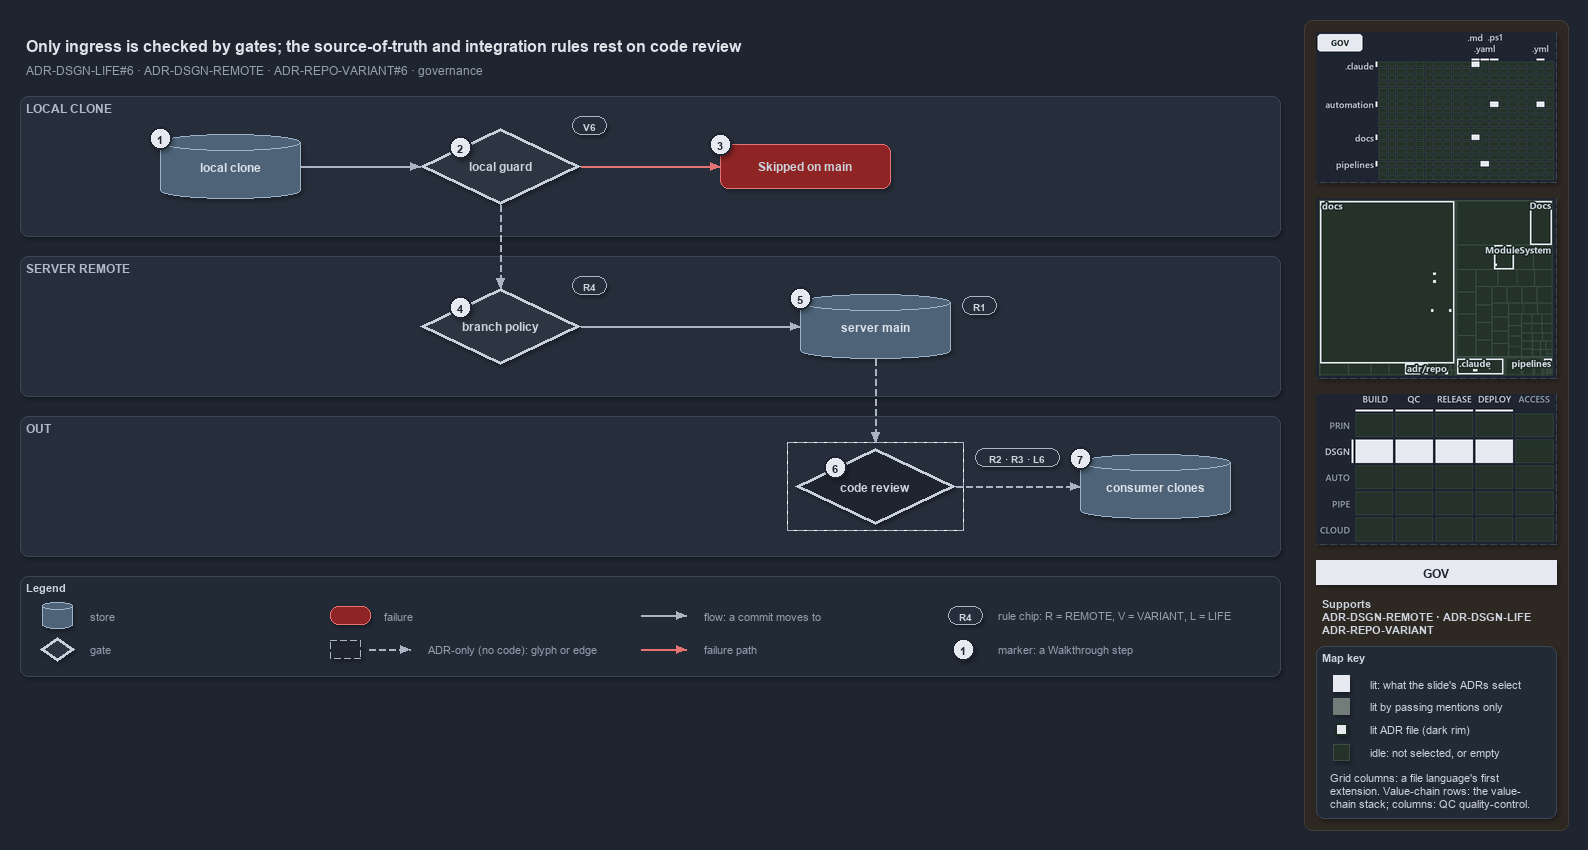

The diagram above was exported from draw.io. Its source (the exported page's mxGraphModel, read from the mxfile embedded in the PNG):
<mxGraphModel dx="1024" dy="768" grid="0" gridSize="10" guides="1" tooltips="1" connect="1" arrows="1" fold="1" page="1" pageScale="1" pageWidth="1572" pageHeight="680" background="#1E2430" math="0" shadow="1">
  <root>
    <mxCell id="0" />
    <mxCell id="1" parent="0" />
    <mxCell id="sidebar-bg" value="" style="rounded=1;arcSize=2;html=1;fillColor=#2E2823;strokeColor=#453C33;shadow=0;" vertex="1" parent="1">
      <mxGeometry x="1304" y="4" width="264" height="810" as="geometry" />
    </mxCell>
    <mxCell id="title" value="Only ingress is checked by gates; the source-of-truth and integration rules rest on code review" style="text;html=1;align=left;verticalAlign=middle;fontSize=16;fontStyle=1;fontColor=#DDE2E9;" vertex="1" parent="1">
      <mxGeometry x="20" y="14" width="1260" height="30" as="geometry" />
    </mxCell>
    <mxCell id="subtitle" value="ADR-DSGN-LIFE#6 &amp;#183; ADR-DSGN-REMOTE &amp;#183; ADR-REPO-VARIANT#6 &amp;#183; governance" style="text;html=1;align=left;verticalAlign=middle;fontSize=12;fontColor=#949FAE;" vertex="1" parent="1">
      <mxGeometry x="20" y="44" width="1240" height="20" as="geometry" />
    </mxCell>
    <mxCell id="band-local" value="LOCAL CLONE" style="rounded=1;html=1;arcSize=3;fillColor=#262E3B;strokeColor=#3A4555;verticalAlign=top;align=left;spacingLeft=8;fontStyle=1;fontSize=12;fontColor=#B0BAC7;" vertex="1" parent="1">
      <mxGeometry x="20" y="80" width="1260" height="140" as="geometry" />
    </mxCell>
    <mxCell id="band-server" value="SERVER REMOTE" style="rounded=1;html=1;arcSize=3;fillColor=#262E3B;strokeColor=#3A4555;verticalAlign=top;align=left;spacingLeft=8;fontStyle=1;fontSize=12;fontColor=#B0BAC7;" vertex="1" parent="1">
      <mxGeometry x="20" y="240" width="1260" height="140" as="geometry" />
    </mxCell>
    <mxCell id="band-out" value="OUT" style="rounded=1;html=1;arcSize=3;fillColor=#262E3B;strokeColor=#3A4555;verticalAlign=top;align=left;spacingLeft=8;fontStyle=1;fontSize=12;fontColor=#B0BAC7;" vertex="1" parent="1">
      <mxGeometry x="20" y="400" width="1260" height="140" as="geometry" />
    </mxCell>
    <mxCell id="clone" value="&lt;b&gt;local clone&lt;/b&gt;" style="shape=cylinder3;boundedLbl=1;backgroundOutline=1;size=8;whiteSpace=wrap;html=1;fillColor=#4E6378;strokeColor=#9FB3C8;fontSize=12;fontColor=#DDE2E9;" vertex="1" parent="1">
      <mxGeometry x="160" y="118" width="140" height="64" as="geometry" />
    </mxCell>
    <mxCell id="guard" value="&lt;b&gt;local guard&lt;/b&gt;" style="rhombus;whiteSpace=wrap;html=1;fillColor=#2C3542;strokeColor=#C7D0DB;strokeWidth=3;fontSize=12;fontColor=#CDD3DC;" vertex="1" parent="1">
      <mxGeometry x="420" y="112" width="160" height="76" as="geometry" />
    </mxCell>
    <mxCell id="skipped" value="&lt;b&gt;Skipped on main&lt;/b&gt;" style="rounded=1;whiteSpace=wrap;html=1;arcSize=20;fillColor=#8E2424;strokeColor=#E57373;fontSize=12;" vertex="1" parent="1">
      <mxGeometry x="720" y="128" width="170" height="44" as="geometry" />
    </mxCell>
    <mxCell id="policy" value="&lt;b&gt;branch policy&lt;/b&gt;" style="rhombus;whiteSpace=wrap;html=1;fillColor=#2C3542;strokeColor=#C7D0DB;strokeWidth=3;fontSize=12;fontColor=#CDD3DC;" vertex="1" parent="1">
      <mxGeometry x="420" y="272" width="160" height="76" as="geometry" />
    </mxCell>
    <mxCell id="main" value="&lt;b&gt;server main&lt;/b&gt;" style="shape=cylinder3;boundedLbl=1;backgroundOutline=1;size=8;whiteSpace=wrap;html=1;fillColor=#4E6378;strokeColor=#9FB3C8;fontSize=12;fontColor=#DDE2E9;" vertex="1" parent="1">
      <mxGeometry x="800" y="278" width="150" height="64" as="geometry" />
    </mxCell>
    <mxCell id="review" value="&lt;b&gt;code review&lt;/b&gt;" style="rhombus;whiteSpace=wrap;html=1;fillColor=#1E2430;strokeColor=#C7D0DB;strokeWidth=3;dashed=1;fontSize=12;fontColor=#CDD3DC;" vertex="1" parent="1">
      <mxGeometry x="795" y="432" width="160" height="76" as="geometry" />
    </mxCell>
    <mxCell id="frame-review" value="" style="rounded=0;html=1;fillColor=none;strokeColor=#AAB4C3;dashed=1;" vertex="1" parent="1">
      <mxGeometry x="787" y="426" width="176" height="88" as="geometry" />
    </mxCell>
    <mxCell id="consumers" value="&lt;b&gt;consumer clones&lt;/b&gt;" style="shape=cylinder3;boundedLbl=1;backgroundOutline=1;size=8;whiteSpace=wrap;html=1;fillColor=#4E6378;strokeColor=#9FB3C8;fontSize=12;fontColor=#DDE2E9;" vertex="1" parent="1">
      <mxGeometry x="1080" y="438" width="150" height="64" as="geometry" />
    </mxCell>
    <mxCell id="chip-guard" value="V6" style="rounded=1;arcSize=50;whiteSpace=wrap;html=1;fillColor=#262E3B;strokeColor=#AAB4C3;fontColor=#CDD3DC;fontStyle=1;fontSize=10.5;" vertex="1" parent="1">
      <mxGeometry x="572" y="100" width="34" height="18" as="geometry" />
    </mxCell>
    <mxCell id="chip-policy" value="R4" style="rounded=1;arcSize=50;whiteSpace=wrap;html=1;fillColor=#262E3B;strokeColor=#AAB4C3;fontColor=#CDD3DC;fontStyle=1;fontSize=10.5;" vertex="1" parent="1">
      <mxGeometry x="572" y="260" width="34" height="18" as="geometry" />
    </mxCell>
    <mxCell id="chip-main" value="R1" style="rounded=1;arcSize=50;whiteSpace=wrap;html=1;fillColor=#262E3B;strokeColor=#AAB4C3;fontColor=#CDD3DC;fontStyle=1;fontSize=10.5;" vertex="1" parent="1">
      <mxGeometry x="962" y="280" width="34" height="18" as="geometry" />
    </mxCell>
    <mxCell id="chip-review" value="R2 &amp;#183; R3 &amp;#183; L6" style="rounded=1;arcSize=50;whiteSpace=wrap;html=1;fillColor=#262E3B;strokeColor=#AAB4C3;fontColor=#CDD3DC;fontStyle=1;fontSize=10.5;" vertex="1" parent="1">
      <mxGeometry x="975" y="432" width="84" height="18" as="geometry" />
    </mxCell>
    <mxCell id="p-edge-clone-guard-a" value="" style="text;html=1;strokeColor=none;fillColor=none;" vertex="1" parent="1">
      <mxGeometry x="300" y="150" width="1" height="1" as="geometry" />
    </mxCell>
    <mxCell id="p-edge-clone-guard-b" value="" style="text;html=1;strokeColor=none;fillColor=none;" vertex="1" parent="1">
      <mxGeometry x="420" y="150" width="1" height="1" as="geometry" />
    </mxCell>
    <mxCell id="edge-clone-guard" value="" style="edgeStyle=orthogonalEdgeStyle;rounded=1;html=1;fontSize=10;endArrow=block;strokeColor=#AAB4C3;fontColor=#CDD3DC;shadow=0;" edge="1" parent="1" source="p-edge-clone-guard-a" target="p-edge-clone-guard-b">
      <mxGeometry relative="1" as="geometry" />
    </mxCell>
    <mxCell id="p-edge-guard-skipped-a" value="" style="text;html=1;strokeColor=none;fillColor=none;" vertex="1" parent="1">
      <mxGeometry x="580" y="150" width="1" height="1" as="geometry" />
    </mxCell>
    <mxCell id="p-edge-guard-skipped-b" value="" style="text;html=1;strokeColor=none;fillColor=none;" vertex="1" parent="1">
      <mxGeometry x="720" y="150" width="1" height="1" as="geometry" />
    </mxCell>
    <mxCell id="edge-guard-skipped" value="" style="edgeStyle=orthogonalEdgeStyle;rounded=1;html=1;fontSize=10;endArrow=block;strokeColor=#E57373;fontColor=#CDD3DC;shadow=0;" edge="1" parent="1" source="p-edge-guard-skipped-a" target="p-edge-guard-skipped-b">
      <mxGeometry relative="1" as="geometry" />
    </mxCell>
    <mxCell id="p-edge-guard-policy-a" value="" style="text;html=1;strokeColor=none;fillColor=none;" vertex="1" parent="1">
      <mxGeometry x="500" y="188" width="1" height="1" as="geometry" />
    </mxCell>
    <mxCell id="p-edge-guard-policy-b" value="" style="text;html=1;strokeColor=none;fillColor=none;" vertex="1" parent="1">
      <mxGeometry x="500" y="272" width="1" height="1" as="geometry" />
    </mxCell>
    <mxCell id="edge-guard-policy" value="" style="edgeStyle=orthogonalEdgeStyle;rounded=1;html=1;fontSize=10;endArrow=block;strokeColor=#AAB4C3;dashed=1;fontColor=#CDD3DC;shadow=0;" edge="1" parent="1" source="p-edge-guard-policy-a" target="p-edge-guard-policy-b">
      <mxGeometry relative="1" as="geometry" />
    </mxCell>
    <mxCell id="p-edge-policy-main-a" value="" style="text;html=1;strokeColor=none;fillColor=none;" vertex="1" parent="1">
      <mxGeometry x="580" y="310" width="1" height="1" as="geometry" />
    </mxCell>
    <mxCell id="p-edge-policy-main-b" value="" style="text;html=1;strokeColor=none;fillColor=none;" vertex="1" parent="1">
      <mxGeometry x="800" y="310" width="1" height="1" as="geometry" />
    </mxCell>
    <mxCell id="edge-policy-main" value="" style="edgeStyle=orthogonalEdgeStyle;rounded=1;html=1;fontSize=10;endArrow=block;strokeColor=#AAB4C3;fontColor=#CDD3DC;shadow=0;" edge="1" parent="1" source="p-edge-policy-main-a" target="p-edge-policy-main-b">
      <mxGeometry relative="1" as="geometry" />
    </mxCell>
    <mxCell id="p-edge-main-review-a" value="" style="text;html=1;strokeColor=none;fillColor=none;" vertex="1" parent="1">
      <mxGeometry x="875" y="342" width="1" height="1" as="geometry" />
    </mxCell>
    <mxCell id="p-edge-main-review-b" value="" style="text;html=1;strokeColor=none;fillColor=none;" vertex="1" parent="1">
      <mxGeometry x="875" y="426" width="1" height="1" as="geometry" />
    </mxCell>
    <mxCell id="edge-main-review" value="" style="edgeStyle=orthogonalEdgeStyle;rounded=1;html=1;fontSize=10;endArrow=block;strokeColor=#AAB4C3;dashed=1;fontColor=#CDD3DC;shadow=0;" edge="1" parent="1" source="p-edge-main-review-a" target="p-edge-main-review-b">
      <mxGeometry relative="1" as="geometry" />
    </mxCell>
    <mxCell id="p-edge-review-consumers-a" value="" style="text;html=1;strokeColor=none;fillColor=none;" vertex="1" parent="1">
      <mxGeometry x="955" y="470" width="1" height="1" as="geometry" />
    </mxCell>
    <mxCell id="p-edge-review-consumers-b" value="" style="text;html=1;strokeColor=none;fillColor=none;" vertex="1" parent="1">
      <mxGeometry x="1080" y="470" width="1" height="1" as="geometry" />
    </mxCell>
    <mxCell id="edge-review-consumers" value="" style="edgeStyle=orthogonalEdgeStyle;rounded=1;html=1;fontSize=10;endArrow=block;strokeColor=#AAB4C3;dashed=1;fontColor=#CDD3DC;shadow=0;" edge="1" parent="1" source="p-edge-review-consumers-a" target="p-edge-review-consumers-b">
      <mxGeometry relative="1" as="geometry" />
    </mxCell>
    <mxCell id="mark-1" value="1" style="ellipse;html=1;fillColor=#E6EAF0;strokeColor=#1E2430;strokeWidth=2;fontColor=#1E2430;fontStyle=1;fontSize=11;" vertex="1" parent="1">
      <mxGeometry x="149" y="111" width="22" height="22" as="geometry" />
    </mxCell>
    <mxCell id="mark-2" value="2" style="ellipse;html=1;fillColor=#E6EAF0;strokeColor=#1E2430;strokeWidth=2;fontColor=#1E2430;fontStyle=1;fontSize=11;" vertex="1" parent="1">
      <mxGeometry x="449.0" y="120.0" width="22" height="22" as="geometry" />
    </mxCell>
    <mxCell id="mark-3" value="3" style="ellipse;html=1;fillColor=#E6EAF0;strokeColor=#1E2430;strokeWidth=2;fontColor=#1E2430;fontStyle=1;fontSize=11;" vertex="1" parent="1">
      <mxGeometry x="709" y="117" width="22" height="22" as="geometry" />
    </mxCell>
    <mxCell id="mark-4" value="4" style="ellipse;html=1;fillColor=#E6EAF0;strokeColor=#1E2430;strokeWidth=2;fontColor=#1E2430;fontStyle=1;fontSize=11;" vertex="1" parent="1">
      <mxGeometry x="449.0" y="280.0" width="22" height="22" as="geometry" />
    </mxCell>
    <mxCell id="mark-5" value="5" style="ellipse;html=1;fillColor=#E6EAF0;strokeColor=#1E2430;strokeWidth=2;fontColor=#1E2430;fontStyle=1;fontSize=11;" vertex="1" parent="1">
      <mxGeometry x="789" y="271" width="22" height="22" as="geometry" />
    </mxCell>
    <mxCell id="mark-6" value="6" style="ellipse;html=1;fillColor=#E6EAF0;strokeColor=#1E2430;strokeWidth=2;fontColor=#1E2430;fontStyle=1;fontSize=11;" vertex="1" parent="1">
      <mxGeometry x="824.0" y="440.0" width="22" height="22" as="geometry" />
    </mxCell>
    <mxCell id="mark-7" value="7" style="ellipse;html=1;fillColor=#E6EAF0;strokeColor=#1E2430;strokeWidth=2;fontColor=#1E2430;fontStyle=1;fontSize=11;" vertex="1" parent="1">
      <mxGeometry x="1069" y="431" width="22" height="22" as="geometry" />
    </mxCell>
    <mxCell id="legend" value="&lt;b&gt;Legend&lt;/b&gt;" style="rounded=1;whiteSpace=wrap;html=1;arcSize=6;fillColor=#222A36;strokeColor=#3A4555;align=left;verticalAlign=top;spacing=8;fontSize=11;fontColor=#CDD3DC;" vertex="1" parent="1">
      <mxGeometry x="20" y="560" width="1260" height="100" as="geometry" />
    </mxCell>
    <mxCell id="legend-0" value="" style="shape=cylinder3;boundedLbl=1;backgroundOutline=1;size=8;whiteSpace=wrap;html=1;fillColor=#4E6378;strokeColor=#9FB3C8;fontSize=12;fontColor=#DDE2E9;" vertex="1" parent="1">
      <mxGeometry x="42" y="586" width="30" height="26" as="geometry" />
    </mxCell>
    <mxCell id="legend-0-text" value="store" style="text;html=1;align=left;verticalAlign=middle;fontSize=11;fontColor=#949FAE;" vertex="1" parent="1">
      <mxGeometry x="84" y="589" width="260" height="20" as="geometry" />
    </mxCell>
    <mxCell id="legend-1" value="" style="rhombus;whiteSpace=wrap;html=1;fillColor=#2C3542;strokeColor=#C7D0DB;strokeWidth=3;fontSize=12;fontColor=#CDD3DC;" vertex="1" parent="1">
      <mxGeometry x="40" y="621" width="34" height="24" as="geometry" />
    </mxCell>
    <mxCell id="legend-1-text" value="gate" style="text;html=1;align=left;verticalAlign=middle;fontSize=11;fontColor=#949FAE;" vertex="1" parent="1">
      <mxGeometry x="84" y="623" width="260" height="20" as="geometry" />
    </mxCell>
    <mxCell id="legend-2" value="" style="rounded=1;whiteSpace=wrap;html=1;arcSize=20;fillColor=#8E2424;strokeColor=#E57373;fontSize=12;" vertex="1" parent="1">
      <mxGeometry x="330" y="590" width="40" height="18" as="geometry" />
    </mxCell>
    <mxCell id="legend-2-text" value="failure" style="text;html=1;align=left;verticalAlign=middle;fontSize=11;fontColor=#949FAE;" vertex="1" parent="1">
      <mxGeometry x="378" y="589" width="260" height="20" as="geometry" />
    </mxCell>
    <mxCell id="legend-3" value="" style="rounded=0;html=1;fillColor=#1E2430;strokeColor=#AAB4C3;dashed=1;" vertex="1" parent="1">
      <mxGeometry x="330" y="624" width="30" height="18" as="geometry" />
    </mxCell>
    <mxCell id="p-legend-3e-a" value="" style="text;html=1;strokeColor=none;fillColor=none;" vertex="1" parent="1">
      <mxGeometry x="368" y="633" width="1" height="1" as="geometry" />
    </mxCell>
    <mxCell id="p-legend-3e-b" value="" style="text;html=1;strokeColor=none;fillColor=none;" vertex="1" parent="1">
      <mxGeometry x="410" y="633" width="1" height="1" as="geometry" />
    </mxCell>
    <mxCell id="legend-3e" value="" style="edgeStyle=orthogonalEdgeStyle;rounded=1;html=1;fontSize=10;endArrow=block;strokeColor=#AAB4C3;dashed=1;fontColor=#CDD3DC;shadow=0;" edge="1" parent="1" source="p-legend-3e-a" target="p-legend-3e-b">
      <mxGeometry relative="1" as="geometry" />
    </mxCell>
    <mxCell id="legend-3-text" value="ADR-only (no code): glyph or edge" style="text;html=1;align=left;verticalAlign=middle;fontSize=11;fontColor=#949FAE;" vertex="1" parent="1">
      <mxGeometry x="422" y="623" width="260" height="20" as="geometry" />
    </mxCell>
    <mxCell id="p-legend-4-a" value="" style="text;html=1;strokeColor=none;fillColor=none;" vertex="1" parent="1">
      <mxGeometry x="640" y="599" width="1" height="1" as="geometry" />
    </mxCell>
    <mxCell id="p-legend-4-b" value="" style="text;html=1;strokeColor=none;fillColor=none;" vertex="1" parent="1">
      <mxGeometry x="686" y="599" width="1" height="1" as="geometry" />
    </mxCell>
    <mxCell id="legend-4" value="" style="edgeStyle=orthogonalEdgeStyle;rounded=1;html=1;fontSize=10;endArrow=block;strokeColor=#AAB4C3;fontColor=#CDD3DC;shadow=0;" edge="1" parent="1" source="p-legend-4-a" target="p-legend-4-b">
      <mxGeometry relative="1" as="geometry" />
    </mxCell>
    <mxCell id="legend-4-text" value="flow: a commit moves to" style="text;html=1;align=left;verticalAlign=middle;fontSize=11;fontColor=#949FAE;" vertex="1" parent="1">
      <mxGeometry x="698" y="589" width="260" height="20" as="geometry" />
    </mxCell>
    <mxCell id="p-legend-5-a" value="" style="text;html=1;strokeColor=none;fillColor=none;" vertex="1" parent="1">
      <mxGeometry x="640" y="633" width="1" height="1" as="geometry" />
    </mxCell>
    <mxCell id="p-legend-5-b" value="" style="text;html=1;strokeColor=none;fillColor=none;" vertex="1" parent="1">
      <mxGeometry x="686" y="633" width="1" height="1" as="geometry" />
    </mxCell>
    <mxCell id="legend-5" value="" style="edgeStyle=orthogonalEdgeStyle;rounded=1;html=1;fontSize=10;endArrow=block;strokeColor=#E57373;fontColor=#CDD3DC;shadow=0;" edge="1" parent="1" source="p-legend-5-a" target="p-legend-5-b">
      <mxGeometry relative="1" as="geometry" />
    </mxCell>
    <mxCell id="legend-5-text" value="failure path" style="text;html=1;align=left;verticalAlign=middle;fontSize=11;fontColor=#949FAE;" vertex="1" parent="1">
      <mxGeometry x="698" y="623" width="260" height="20" as="geometry" />
    </mxCell>
    <mxCell id="legend-6" value="R4" style="rounded=1;arcSize=50;whiteSpace=wrap;html=1;fillColor=#262E3B;strokeColor=#AAB4C3;fontColor=#CDD3DC;fontStyle=1;fontSize=10.5;" vertex="1" parent="1">
      <mxGeometry x="948" y="590" width="34" height="18" as="geometry" />
    </mxCell>
    <mxCell id="legend-6-text" value="rule chip: R = REMOTE, V = VARIANT, L = LIFE" style="text;html=1;align=left;verticalAlign=middle;fontSize=11;fontColor=#949FAE;" vertex="1" parent="1">
      <mxGeometry x="992" y="589" width="260" height="20" as="geometry" />
    </mxCell>
    <mxCell id="legend-7" value="1" style="ellipse;html=1;fillColor=#E6EAF0;strokeColor=#1E2430;strokeWidth=2;fontColor=#1E2430;fontStyle=1;fontSize=11;" vertex="1" parent="1">
      <mxGeometry x="952" y="622" width="22" height="22" as="geometry" />
    </mxCell>
    <mxCell id="legend-7-text" value="marker: a Walkthrough step" style="text;html=1;align=left;verticalAlign=middle;fontSize=11;fontColor=#949FAE;" vertex="1" parent="1">
      <mxGeometry x="992" y="623" width="260" height="20" as="geometry" />
    </mxCell>
    <mxCell id="minimap-grid" value="" style="shape=image;html=1;imageAspect=0;aspect=fixed;verticalLabelPosition=bottom;strokeColor=#3A4555;dashed=1;fillColor=#222A36;image=data:image/png,(base64 omitted: 11772 chars);" vertex="1" parent="1">
      <mxGeometry x="1316" y="16" width="240" height="150" as="geometry" />
    </mxCell>
    <mxCell id="minimap-tree" value="" style="shape=image;html=1;imageAspect=0;aspect=fixed;verticalLabelPosition=bottom;strokeColor=#3A4555;dashed=1;fillColor=#222A36;image=data:image/png,(base64 omitted: 16508 chars);" vertex="1" parent="1">
      <mxGeometry x="1316" y="182" width="240" height="180" as="geometry" />
    </mxCell>
    <mxCell id="minimap-chain" value="" style="shape=image;html=1;imageAspect=0;aspect=fixed;verticalLabelPosition=bottom;strokeColor=#3A4555;dashed=1;fillColor=#222A36;image=data:image/png,(base64 omitted: 13300 chars);" vertex="1" parent="1">
      <mxGeometry x="1316" y="378" width="240" height="150" as="geometry" />
    </mxCell>
    <mxCell id="lens-badge" value="GOV" style="rounded=0;whiteSpace=wrap;html=1;align=center;verticalAlign=middle;fontSize=12;fontStyle=1;fontColor=#1E2430;fillColor=#E6EAF0;strokeColor=none;" vertex="1" parent="1">
      <mxGeometry x="1316" y="544" width="240" height="24" as="geometry" />
    </mxCell>
    <mxCell id="supports" value="&lt;b&gt;Supports&lt;/b&gt;&lt;br&gt;ADR-DSGN-REMOTE &amp;#183; ADR-DSGN-LIFE&lt;br&gt;ADR-REPO-VARIANT" style="text;html=1;whiteSpace=wrap;align=left;verticalAlign=top;fontSize=11;fontColor=#CDD3DC;" vertex="1" parent="1">
      <mxGeometry x="1316" y="576" width="240" height="46" as="geometry" />
    </mxCell>
    <mxCell id="mapkey" value="&lt;b&gt;Map key&lt;/b&gt;" style="rounded=1;arcSize=6;whiteSpace=wrap;html=1;align=left;verticalAlign=top;fontSize=11;fontColor=#CDD3DC;fillColor=#222A36;strokeColor=#3A4555;spacingLeft=8;spacingTop=2;" vertex="1" parent="1">
      <mxGeometry x="1316" y="630" width="240" height="172" as="geometry" />
    </mxCell>
    <mxCell id="mapkey-lit" value="" style="rounded=0;html=1;fillColor=#E6EAF0;strokeColor=#E6EAF0;" vertex="1" parent="1">
      <mxGeometry x="1333.0" y="659.0" width="16" height="16" as="geometry" />
    </mxCell>
    <mxCell id="mapkey-lit-text" value="lit: what the slide's ADRs select" style="text;html=1;align=left;verticalAlign=middle;fontSize=11;fontColor=#CDD3DC;" vertex="1" parent="1">
      <mxGeometry x="1364" y="657" width="184" height="20" as="geometry" />
    </mxCell>
    <mxCell id="mapkey-touched" value="" style="rounded=0;html=1;fillColor=#727C79;strokeColor=#727C79;" vertex="1" parent="1">
      <mxGeometry x="1333.0" y="682.0" width="16" height="16" as="geometry" />
    </mxCell>
    <mxCell id="mapkey-touched-text" value="lit by passing mentions only" style="text;html=1;align=left;verticalAlign=middle;fontSize=11;fontColor=#CDD3DC;" vertex="1" parent="1">
      <mxGeometry x="1364" y="680" width="184" height="20" as="geometry" />
    </mxCell>
    <mxCell id="mapkey-adr" value="" style="rounded=0;html=1;fillColor=#E6EAF0;strokeColor=#1C2A24;strokeWidth=2;" vertex="1" parent="1">
      <mxGeometry x="1335.0" y="707.0" width="12" height="12" as="geometry" />
    </mxCell>
    <mxCell id="mapkey-adr-text" value="lit ADR file (dark rim)" style="text;html=1;align=left;verticalAlign=middle;fontSize=11;fontColor=#CDD3DC;" vertex="1" parent="1">
      <mxGeometry x="1364" y="703" width="184" height="20" as="geometry" />
    </mxCell>
    <mxCell id="mapkey-idle" value="" style="rounded=0;html=1;fillColor=#243229;strokeColor=#3B4D43;" vertex="1" parent="1">
      <mxGeometry x="1333.0" y="728.0" width="16" height="16" as="geometry" />
    </mxCell>
    <mxCell id="mapkey-idle-text" value="idle: not selected, or empty" style="text;html=1;align=left;verticalAlign=middle;fontSize=11;fontColor=#CDD3DC;" vertex="1" parent="1">
      <mxGeometry x="1364" y="726" width="184" height="20" as="geometry" />
    </mxCell>
    <mxCell id="mapkey-codes" value="Grid columns: a file language's first&lt;br&gt;extension. Value-chain rows: the value-&lt;br&gt;chain stack; columns: QC quality-control." style="text;html=1;align=left;verticalAlign=top;whiteSpace=wrap;fontSize=11;fontColor=#CDD3DC;" vertex="1" parent="1">
      <mxGeometry x="1324" y="750" width="224" height="46" as="geometry" />
    </mxCell>
  </root>
</mxGraphModel>